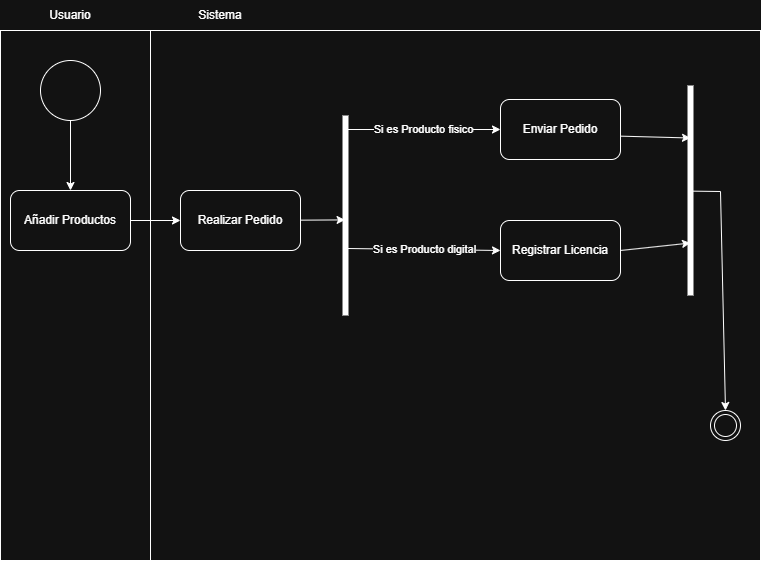

The diagram above was exported from draw.io. Its source (the exported page's mxGraphModel, read from the mxfile embedded in the PNG):
<mxGraphModel dx="1148" dy="656" grid="1" gridSize="10" guides="1" tooltips="1" connect="1" arrows="1" fold="1" page="1" pageScale="1" pageWidth="827" pageHeight="1169" math="0" shadow="0">
  <root>
    <mxCell id="0" />
    <mxCell id="1" parent="0" />
    <mxCell id="nIGqjm_GZobVyHk_8CjK-4" parent="1" style="rounded=0;whiteSpace=wrap;html=1;fillColor=none;movable=0;resizable=0;rotatable=0;deletable=0;editable=0;locked=1;connectable=0;" value="" vertex="1">
      <mxGeometry height="530" width="150" x="100" y="40" as="geometry" />
    </mxCell>
    <mxCell id="nIGqjm_GZobVyHk_8CjK-1" parent="1" style="ellipse;whiteSpace=wrap;html=1;aspect=fixed;" value="" vertex="1">
      <mxGeometry height="60" width="60" x="140" y="70" as="geometry" />
    </mxCell>
    <mxCell id="nIGqjm_GZobVyHk_8CjK-2" edge="1" parent="1" source="nIGqjm_GZobVyHk_8CjK-1" style="endArrow=classic;html=1;rounded=0;exitX=0.5;exitY=1;exitDx=0;exitDy=0;entryX=0.5;entryY=0;entryDx=0;entryDy=0;" target="nIGqjm_GZobVyHk_8CjK-7" value="">
      <mxGeometry height="50" relative="1" width="50" as="geometry">
        <mxPoint x="390" y="430" as="sourcePoint" />
        <mxPoint x="170" y="240" as="targetPoint" />
      </mxGeometry>
    </mxCell>
    <mxCell id="nIGqjm_GZobVyHk_8CjK-3" parent="1" style="text;html=1;whiteSpace=wrap;strokeColor=none;fillColor=none;align=center;verticalAlign=middle;rounded=0;" value="Usuario" vertex="1">
      <mxGeometry height="30" width="60" x="140" y="10" as="geometry" />
    </mxCell>
    <mxCell id="nIGqjm_GZobVyHk_8CjK-5" parent="1" style="rounded=0;whiteSpace=wrap;html=1;fillColor=none;movable=0;resizable=0;rotatable=0;deletable=0;editable=0;locked=1;connectable=0;" value="" vertex="1">
      <mxGeometry height="530" width="610" x="250" y="40" as="geometry" />
    </mxCell>
    <mxCell id="nIGqjm_GZobVyHk_8CjK-6" parent="1" style="text;html=1;whiteSpace=wrap;strokeColor=none;fillColor=none;align=center;verticalAlign=middle;rounded=0;" value="Sistema" vertex="1">
      <mxGeometry height="30" width="60" x="290" y="10" as="geometry" />
    </mxCell>
    <mxCell id="nIGqjm_GZobVyHk_8CjK-7" parent="1" style="rounded=1;whiteSpace=wrap;html=1;" value="Añadir Productos" vertex="1">
      <mxGeometry height="60" width="120" x="110" y="200" as="geometry" />
    </mxCell>
    <mxCell id="nIGqjm_GZobVyHk_8CjK-8" edge="1" parent="1" source="nIGqjm_GZobVyHk_8CjK-7" style="endArrow=classic;html=1;rounded=0;exitX=1;exitY=0.5;exitDx=0;exitDy=0;entryX=0;entryY=0.5;entryDx=0;entryDy=0;" target="nIGqjm_GZobVyHk_8CjK-9" value="">
      <mxGeometry height="50" relative="1" width="50" as="geometry">
        <mxPoint x="280" y="260" as="sourcePoint" />
        <mxPoint x="330" y="270" as="targetPoint" />
      </mxGeometry>
    </mxCell>
    <mxCell id="nIGqjm_GZobVyHk_8CjK-9" parent="1" style="rounded=1;whiteSpace=wrap;html=1;" value="Realizar Pedido" vertex="1">
      <mxGeometry height="60" width="120" x="280" y="200" as="geometry" />
    </mxCell>
    <mxCell id="nIGqjm_GZobVyHk_8CjK-14" edge="1" parent="1" style="endArrow=classic;html=1;rounded=0;entryX=0.478;entryY=0.457;entryDx=0;entryDy=0;entryPerimeter=0;" target="nIGqjm_GZobVyHk_8CjK-28" value="">
      <mxGeometry relative="1" as="geometry">
        <mxPoint x="400" y="229.66" as="sourcePoint" />
        <mxPoint x="500" y="229.66" as="targetPoint" />
      </mxGeometry>
    </mxCell>
    <mxCell id="nIGqjm_GZobVyHk_8CjK-22" parent="1" style="rounded=1;whiteSpace=wrap;html=1;" value="Enviar Pedido" vertex="1">
      <mxGeometry height="60" width="120" x="600" y="109" as="geometry" />
    </mxCell>
    <mxCell id="nIGqjm_GZobVyHk_8CjK-26" parent="1" style="ellipse;html=1;shape=endState;" value="" vertex="1">
      <mxGeometry height="30" width="30" x="810" y="420" as="geometry" />
    </mxCell>
    <mxCell id="nIGqjm_GZobVyHk_8CjK-28" parent="1" style="shape=line;html=1;strokeWidth=6;rotation=-90;" value="" vertex="1">
      <mxGeometry height="10" width="200" x="345" y="220" as="geometry" />
    </mxCell>
    <mxCell id="nIGqjm_GZobVyHk_8CjK-30" edge="1" parent="1" style="endArrow=classic;html=1;rounded=0;exitX=0.75;exitY=0.5;exitDx=0;exitDy=0;exitPerimeter=0;entryX=0;entryY=0.25;entryDx=0;entryDy=0;" value="">
      <mxGeometry relative="1" as="geometry">
        <mxPoint x="445" y="139.0000000000001" as="sourcePoint" />
        <mxPoint x="600" y="139" as="targetPoint" />
      </mxGeometry>
    </mxCell>
    <mxCell id="nIGqjm_GZobVyHk_8CjK-31" connectable="0" parent="nIGqjm_GZobVyHk_8CjK-30" style="edgeLabel;resizable=0;html=1;;align=center;verticalAlign=middle;" value="Si es Producto fisico" vertex="1">
      <mxGeometry relative="1" as="geometry" />
    </mxCell>
    <mxCell id="nIGqjm_GZobVyHk_8CjK-32" edge="1" parent="1" source="nIGqjm_GZobVyHk_8CjK-28" style="endArrow=classic;html=1;rounded=0;exitX=0.335;exitY=0.729;exitDx=0;exitDy=0;exitPerimeter=0;entryX=0;entryY=0.5;entryDx=0;entryDy=0;" target="nIGqjm_GZobVyHk_8CjK-36" value="">
      <mxGeometry relative="1" as="geometry">
        <mxPoint x="490" y="290" as="sourcePoint" />
        <mxPoint x="610" y="258" as="targetPoint" />
      </mxGeometry>
    </mxCell>
    <mxCell id="nIGqjm_GZobVyHk_8CjK-33" connectable="0" parent="nIGqjm_GZobVyHk_8CjK-32" style="edgeLabel;resizable=0;html=1;;align=center;verticalAlign=middle;" value="Si es Producto digital" vertex="1">
      <mxGeometry relative="1" as="geometry" />
    </mxCell>
    <mxCell id="nIGqjm_GZobVyHk_8CjK-36" parent="1" style="rounded=1;whiteSpace=wrap;html=1;" value="Registrar Licencia" vertex="1">
      <mxGeometry height="60" width="120" x="600" y="230" as="geometry" />
    </mxCell>
    <mxCell id="nIGqjm_GZobVyHk_8CjK-37" parent="1" style="shape=line;html=1;strokeWidth=6;rotation=-90;" value="" vertex="1">
      <mxGeometry height="10" width="210" x="685" y="195" as="geometry" />
    </mxCell>
    <mxCell id="nIGqjm_GZobVyHk_8CjK-38" edge="1" parent="1" source="nIGqjm_GZobVyHk_8CjK-22" style="endArrow=classic;html=1;rounded=0;exitX=1.003;exitY=0.611;exitDx=0;exitDy=0;exitPerimeter=0;entryX=0.75;entryY=0.5;entryDx=0;entryDy=0;entryPerimeter=0;" target="nIGqjm_GZobVyHk_8CjK-37" value="">
      <mxGeometry height="50" relative="1" width="50" as="geometry">
        <mxPoint x="490" y="350" as="sourcePoint" />
        <mxPoint x="540" y="300" as="targetPoint" />
      </mxGeometry>
    </mxCell>
    <mxCell id="nIGqjm_GZobVyHk_8CjK-39" edge="1" parent="1" source="nIGqjm_GZobVyHk_8CjK-36" style="endArrow=classic;html=1;rounded=0;exitX=1;exitY=0.5;exitDx=0;exitDy=0;entryX=0.25;entryY=0.5;entryDx=0;entryDy=0;entryPerimeter=0;" target="nIGqjm_GZobVyHk_8CjK-37" value="">
      <mxGeometry height="50" relative="1" width="50" as="geometry">
        <mxPoint x="690" y="331" as="sourcePoint" />
        <mxPoint x="760" y="330" as="targetPoint" />
      </mxGeometry>
    </mxCell>
    <mxCell id="nIGqjm_GZobVyHk_8CjK-40" edge="1" parent="1" source="nIGqjm_GZobVyHk_8CjK-37" style="endArrow=classic;html=1;rounded=0;exitX=0.497;exitY=0.617;exitDx=0;exitDy=0;exitPerimeter=0;entryX=0.5;entryY=0;entryDx=0;entryDy=0;" target="nIGqjm_GZobVyHk_8CjK-26" value="">
      <mxGeometry height="50" relative="1" width="50" as="geometry">
        <Array as="points">
          <mxPoint x="820" y="201" />
        </Array>
        <mxPoint x="490" y="350" as="sourcePoint" />
        <mxPoint x="540" y="300" as="targetPoint" />
      </mxGeometry>
    </mxCell>
  </root>
</mxGraphModel>